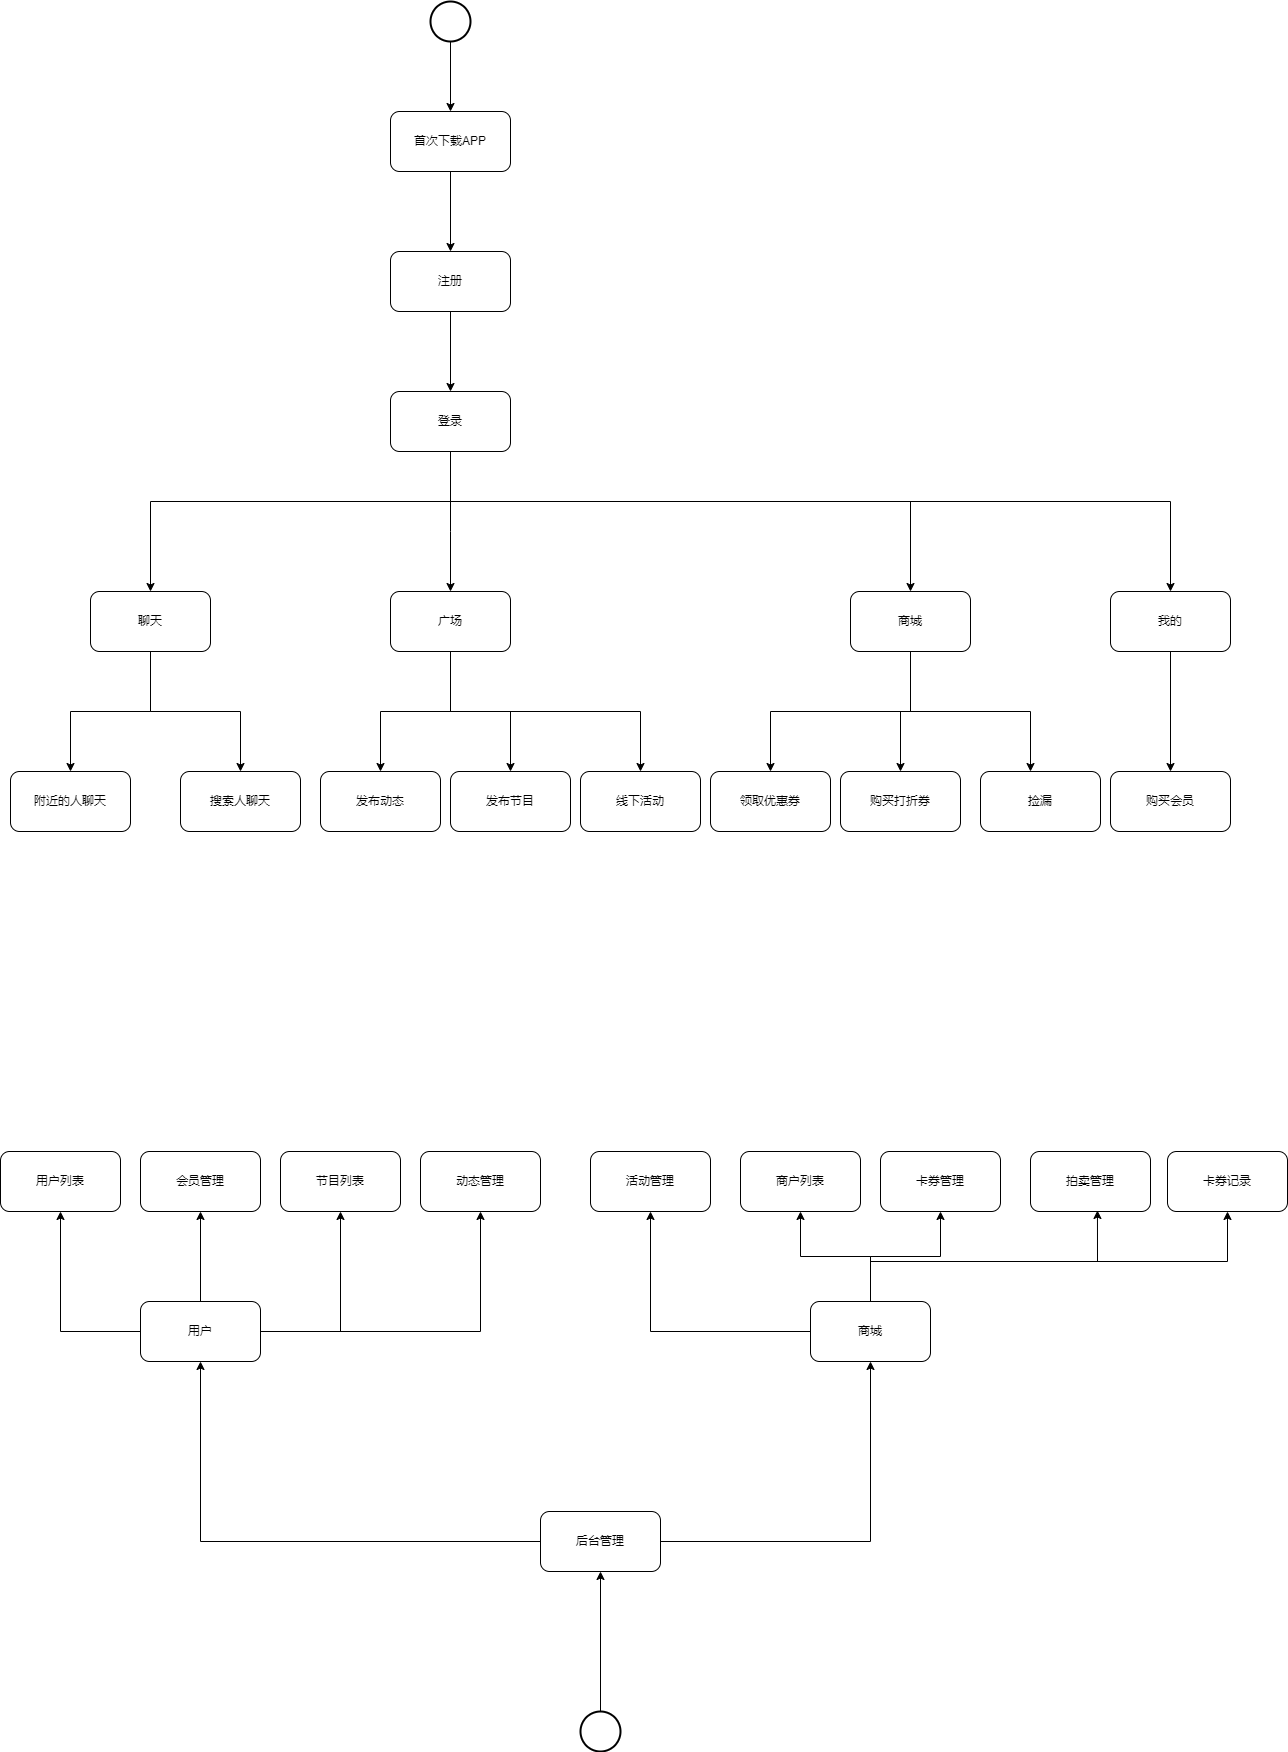

The diagram above was exported from draw.io. Its source (the exported page's mxGraphModel, read from the mxfile embedded in the PNG):
<mxGraphModel dx="2249" dy="786" grid="1" gridSize="10" guides="1" tooltips="1" connect="1" arrows="1" fold="1" page="1" pageScale="1" pageWidth="827" pageHeight="1169" math="0" shadow="0">
  <root>
    <mxCell id="0" />
    <mxCell id="1" parent="0" />
    <mxCell id="sBQr5YSddg26-VqQEdyI-4" value="" style="edgeStyle=orthogonalEdgeStyle;rounded=0;orthogonalLoop=1;jettySize=auto;html=1;" edge="1" parent="1" source="sBQr5YSddg26-VqQEdyI-2" target="sBQr5YSddg26-VqQEdyI-3">
      <mxGeometry relative="1" as="geometry" />
    </mxCell>
    <mxCell id="sBQr5YSddg26-VqQEdyI-2" value="" style="strokeWidth=2;html=1;shape=mxgraph.flowchart.start_2;whiteSpace=wrap;" vertex="1" parent="1">
      <mxGeometry x="90" y="60" width="40" height="40" as="geometry" />
    </mxCell>
    <mxCell id="sBQr5YSddg26-VqQEdyI-7" value="" style="edgeStyle=orthogonalEdgeStyle;rounded=0;orthogonalLoop=1;jettySize=auto;html=1;" edge="1" parent="1" source="sBQr5YSddg26-VqQEdyI-3" target="sBQr5YSddg26-VqQEdyI-6">
      <mxGeometry relative="1" as="geometry" />
    </mxCell>
    <mxCell id="sBQr5YSddg26-VqQEdyI-3" value="首次下载APP" style="rounded=1;whiteSpace=wrap;html=1;" vertex="1" parent="1">
      <mxGeometry x="50" y="170" width="120" height="60" as="geometry" />
    </mxCell>
    <mxCell id="sBQr5YSddg26-VqQEdyI-9" value="" style="edgeStyle=orthogonalEdgeStyle;rounded=0;orthogonalLoop=1;jettySize=auto;html=1;" edge="1" parent="1" source="sBQr5YSddg26-VqQEdyI-6" target="sBQr5YSddg26-VqQEdyI-8">
      <mxGeometry relative="1" as="geometry" />
    </mxCell>
    <mxCell id="sBQr5YSddg26-VqQEdyI-6" value="注册" style="rounded=1;whiteSpace=wrap;html=1;" vertex="1" parent="1">
      <mxGeometry x="50" y="310" width="120" height="60" as="geometry" />
    </mxCell>
    <mxCell id="sBQr5YSddg26-VqQEdyI-16" style="edgeStyle=orthogonalEdgeStyle;rounded=0;orthogonalLoop=1;jettySize=auto;html=1;" edge="1" parent="1" source="sBQr5YSddg26-VqQEdyI-8" target="sBQr5YSddg26-VqQEdyI-14">
      <mxGeometry relative="1" as="geometry">
        <Array as="points">
          <mxPoint x="110" y="590" />
          <mxPoint x="110" y="590" />
        </Array>
      </mxGeometry>
    </mxCell>
    <mxCell id="sBQr5YSddg26-VqQEdyI-17" style="edgeStyle=orthogonalEdgeStyle;rounded=0;orthogonalLoop=1;jettySize=auto;html=1;" edge="1" parent="1" source="sBQr5YSddg26-VqQEdyI-8" target="sBQr5YSddg26-VqQEdyI-15">
      <mxGeometry relative="1" as="geometry">
        <Array as="points">
          <mxPoint x="110" y="560" />
          <mxPoint x="570" y="560" />
        </Array>
      </mxGeometry>
    </mxCell>
    <mxCell id="sBQr5YSddg26-VqQEdyI-26" style="edgeStyle=orthogonalEdgeStyle;rounded=0;orthogonalLoop=1;jettySize=auto;html=1;" edge="1" parent="1" source="sBQr5YSddg26-VqQEdyI-8" target="sBQr5YSddg26-VqQEdyI-25">
      <mxGeometry relative="1" as="geometry">
        <Array as="points">
          <mxPoint x="110" y="560" />
          <mxPoint x="-190" y="560" />
        </Array>
      </mxGeometry>
    </mxCell>
    <mxCell id="sBQr5YSddg26-VqQEdyI-38" style="edgeStyle=orthogonalEdgeStyle;rounded=0;orthogonalLoop=1;jettySize=auto;html=1;entryX=0.5;entryY=0;entryDx=0;entryDy=0;" edge="1" parent="1" source="sBQr5YSddg26-VqQEdyI-8" target="sBQr5YSddg26-VqQEdyI-37">
      <mxGeometry relative="1" as="geometry">
        <Array as="points">
          <mxPoint x="110" y="560" />
          <mxPoint x="830" y="560" />
        </Array>
      </mxGeometry>
    </mxCell>
    <mxCell id="sBQr5YSddg26-VqQEdyI-8" value="登录" style="whiteSpace=wrap;html=1;rounded=1;" vertex="1" parent="1">
      <mxGeometry x="50" y="450" width="120" height="60" as="geometry" />
    </mxCell>
    <mxCell id="sBQr5YSddg26-VqQEdyI-10" value="附近的人聊天" style="whiteSpace=wrap;html=1;rounded=1;" vertex="1" parent="1">
      <mxGeometry x="-330" y="830" width="120" height="60" as="geometry" />
    </mxCell>
    <mxCell id="sBQr5YSddg26-VqQEdyI-12" value="搜索人聊天" style="whiteSpace=wrap;html=1;rounded=1;" vertex="1" parent="1">
      <mxGeometry x="-160" y="830" width="120" height="60" as="geometry" />
    </mxCell>
    <mxCell id="sBQr5YSddg26-VqQEdyI-31" style="edgeStyle=orthogonalEdgeStyle;rounded=0;orthogonalLoop=1;jettySize=auto;html=1;" edge="1" parent="1" source="sBQr5YSddg26-VqQEdyI-14" target="sBQr5YSddg26-VqQEdyI-29">
      <mxGeometry relative="1" as="geometry" />
    </mxCell>
    <mxCell id="sBQr5YSddg26-VqQEdyI-32" style="edgeStyle=orthogonalEdgeStyle;rounded=0;orthogonalLoop=1;jettySize=auto;html=1;entryX=0.5;entryY=0;entryDx=0;entryDy=0;" edge="1" parent="1" source="sBQr5YSddg26-VqQEdyI-14" target="sBQr5YSddg26-VqQEdyI-30">
      <mxGeometry relative="1" as="geometry" />
    </mxCell>
    <mxCell id="sBQr5YSddg26-VqQEdyI-60" style="edgeStyle=orthogonalEdgeStyle;rounded=0;orthogonalLoop=1;jettySize=auto;html=1;entryX=0.5;entryY=0;entryDx=0;entryDy=0;" edge="1" parent="1" source="sBQr5YSddg26-VqQEdyI-14" target="sBQr5YSddg26-VqQEdyI-58">
      <mxGeometry relative="1" as="geometry">
        <Array as="points">
          <mxPoint x="110" y="770" />
          <mxPoint x="300" y="770" />
        </Array>
      </mxGeometry>
    </mxCell>
    <mxCell id="sBQr5YSddg26-VqQEdyI-14" value="广场" style="rounded=1;whiteSpace=wrap;html=1;" vertex="1" parent="1">
      <mxGeometry x="50" y="650" width="120" height="60" as="geometry" />
    </mxCell>
    <mxCell id="sBQr5YSddg26-VqQEdyI-36" style="edgeStyle=orthogonalEdgeStyle;rounded=0;orthogonalLoop=1;jettySize=auto;html=1;" edge="1" parent="1" source="sBQr5YSddg26-VqQEdyI-15" target="sBQr5YSddg26-VqQEdyI-35">
      <mxGeometry relative="1" as="geometry">
        <Array as="points">
          <mxPoint x="570" y="770" />
          <mxPoint x="690" y="770" />
        </Array>
      </mxGeometry>
    </mxCell>
    <mxCell id="sBQr5YSddg26-VqQEdyI-56" style="edgeStyle=orthogonalEdgeStyle;rounded=0;orthogonalLoop=1;jettySize=auto;html=1;" edge="1" parent="1" source="sBQr5YSddg26-VqQEdyI-15" target="sBQr5YSddg26-VqQEdyI-20">
      <mxGeometry relative="1" as="geometry" />
    </mxCell>
    <mxCell id="sBQr5YSddg26-VqQEdyI-57" style="edgeStyle=orthogonalEdgeStyle;rounded=0;orthogonalLoop=1;jettySize=auto;html=1;" edge="1" parent="1" source="sBQr5YSddg26-VqQEdyI-15" target="sBQr5YSddg26-VqQEdyI-19">
      <mxGeometry relative="1" as="geometry">
        <Array as="points">
          <mxPoint x="570" y="770" />
          <mxPoint x="430" y="770" />
        </Array>
      </mxGeometry>
    </mxCell>
    <mxCell id="sBQr5YSddg26-VqQEdyI-15" value="商城" style="rounded=1;whiteSpace=wrap;html=1;" vertex="1" parent="1">
      <mxGeometry x="510" y="650" width="120" height="60" as="geometry" />
    </mxCell>
    <mxCell id="sBQr5YSddg26-VqQEdyI-19" value="领取优惠券" style="rounded=1;whiteSpace=wrap;html=1;" vertex="1" parent="1">
      <mxGeometry x="370" y="830" width="120" height="60" as="geometry" />
    </mxCell>
    <mxCell id="sBQr5YSddg26-VqQEdyI-20" value="购买打折券" style="rounded=1;whiteSpace=wrap;html=1;" vertex="1" parent="1">
      <mxGeometry x="500" y="830" width="120" height="60" as="geometry" />
    </mxCell>
    <mxCell id="sBQr5YSddg26-VqQEdyI-27" style="edgeStyle=orthogonalEdgeStyle;rounded=0;orthogonalLoop=1;jettySize=auto;html=1;entryX=0.5;entryY=0;entryDx=0;entryDy=0;" edge="1" parent="1" source="sBQr5YSddg26-VqQEdyI-25" target="sBQr5YSddg26-VqQEdyI-10">
      <mxGeometry relative="1" as="geometry" />
    </mxCell>
    <mxCell id="sBQr5YSddg26-VqQEdyI-28" style="edgeStyle=orthogonalEdgeStyle;rounded=0;orthogonalLoop=1;jettySize=auto;html=1;entryX=0.5;entryY=0;entryDx=0;entryDy=0;" edge="1" parent="1" source="sBQr5YSddg26-VqQEdyI-25" target="sBQr5YSddg26-VqQEdyI-12">
      <mxGeometry relative="1" as="geometry" />
    </mxCell>
    <mxCell id="sBQr5YSddg26-VqQEdyI-25" value="聊天" style="rounded=1;whiteSpace=wrap;html=1;" vertex="1" parent="1">
      <mxGeometry x="-250" y="650" width="120" height="60" as="geometry" />
    </mxCell>
    <mxCell id="sBQr5YSddg26-VqQEdyI-29" value="发布动态" style="rounded=1;whiteSpace=wrap;html=1;" vertex="1" parent="1">
      <mxGeometry x="-20" y="830" width="120" height="60" as="geometry" />
    </mxCell>
    <mxCell id="sBQr5YSddg26-VqQEdyI-30" value="发布节目" style="rounded=1;whiteSpace=wrap;html=1;" vertex="1" parent="1">
      <mxGeometry x="110" y="830" width="120" height="60" as="geometry" />
    </mxCell>
    <mxCell id="sBQr5YSddg26-VqQEdyI-35" value="捡漏" style="rounded=1;whiteSpace=wrap;html=1;" vertex="1" parent="1">
      <mxGeometry x="640" y="830" width="120" height="60" as="geometry" />
    </mxCell>
    <mxCell id="sBQr5YSddg26-VqQEdyI-40" value="" style="edgeStyle=orthogonalEdgeStyle;rounded=0;orthogonalLoop=1;jettySize=auto;html=1;" edge="1" parent="1" source="sBQr5YSddg26-VqQEdyI-37" target="sBQr5YSddg26-VqQEdyI-39">
      <mxGeometry relative="1" as="geometry" />
    </mxCell>
    <mxCell id="sBQr5YSddg26-VqQEdyI-37" value="我的" style="rounded=1;whiteSpace=wrap;html=1;" vertex="1" parent="1">
      <mxGeometry x="770" y="650" width="120" height="60" as="geometry" />
    </mxCell>
    <mxCell id="sBQr5YSddg26-VqQEdyI-39" value="购买会员" style="rounded=1;whiteSpace=wrap;html=1;" vertex="1" parent="1">
      <mxGeometry x="770" y="830" width="120" height="60" as="geometry" />
    </mxCell>
    <mxCell id="sBQr5YSddg26-VqQEdyI-64" style="edgeStyle=orthogonalEdgeStyle;rounded=0;orthogonalLoop=1;jettySize=auto;html=1;entryX=0.5;entryY=1;entryDx=0;entryDy=0;" edge="1" parent="1" source="sBQr5YSddg26-VqQEdyI-42" target="sBQr5YSddg26-VqQEdyI-61">
      <mxGeometry relative="1" as="geometry" />
    </mxCell>
    <mxCell id="sBQr5YSddg26-VqQEdyI-42" value="" style="strokeWidth=2;html=1;shape=mxgraph.flowchart.start_2;whiteSpace=wrap;" vertex="1" parent="1">
      <mxGeometry x="240" y="1770" width="40" height="40" as="geometry" />
    </mxCell>
    <mxCell id="sBQr5YSddg26-VqQEdyI-43" value="用户列表" style="rounded=1;whiteSpace=wrap;html=1;" vertex="1" parent="1">
      <mxGeometry x="-340" y="1210" width="120" height="60" as="geometry" />
    </mxCell>
    <mxCell id="sBQr5YSddg26-VqQEdyI-46" style="edgeStyle=orthogonalEdgeStyle;rounded=0;orthogonalLoop=1;jettySize=auto;html=1;entryX=0.5;entryY=1;entryDx=0;entryDy=0;" edge="1" parent="1" source="sBQr5YSddg26-VqQEdyI-44" target="sBQr5YSddg26-VqQEdyI-43">
      <mxGeometry relative="1" as="geometry" />
    </mxCell>
    <mxCell id="sBQr5YSddg26-VqQEdyI-70" style="edgeStyle=orthogonalEdgeStyle;rounded=0;orthogonalLoop=1;jettySize=auto;html=1;entryX=0.5;entryY=1;entryDx=0;entryDy=0;" edge="1" parent="1" source="sBQr5YSddg26-VqQEdyI-44" target="sBQr5YSddg26-VqQEdyI-47">
      <mxGeometry relative="1" as="geometry" />
    </mxCell>
    <mxCell id="sBQr5YSddg26-VqQEdyI-71" style="edgeStyle=orthogonalEdgeStyle;rounded=0;orthogonalLoop=1;jettySize=auto;html=1;entryX=0.5;entryY=1;entryDx=0;entryDy=0;" edge="1" parent="1" source="sBQr5YSddg26-VqQEdyI-44" target="sBQr5YSddg26-VqQEdyI-48">
      <mxGeometry relative="1" as="geometry" />
    </mxCell>
    <mxCell id="sBQr5YSddg26-VqQEdyI-72" style="edgeStyle=orthogonalEdgeStyle;rounded=0;orthogonalLoop=1;jettySize=auto;html=1;entryX=0.5;entryY=1;entryDx=0;entryDy=0;" edge="1" parent="1" source="sBQr5YSddg26-VqQEdyI-44" target="sBQr5YSddg26-VqQEdyI-49">
      <mxGeometry relative="1" as="geometry" />
    </mxCell>
    <mxCell id="sBQr5YSddg26-VqQEdyI-44" value="用户" style="rounded=1;whiteSpace=wrap;html=1;" vertex="1" parent="1">
      <mxGeometry x="-200" y="1360" width="120" height="60" as="geometry" />
    </mxCell>
    <mxCell id="sBQr5YSddg26-VqQEdyI-47" value="会员管理" style="rounded=1;whiteSpace=wrap;html=1;" vertex="1" parent="1">
      <mxGeometry x="-200" y="1210" width="120" height="60" as="geometry" />
    </mxCell>
    <mxCell id="sBQr5YSddg26-VqQEdyI-48" value="节目列表" style="rounded=1;whiteSpace=wrap;html=1;" vertex="1" parent="1">
      <mxGeometry x="-60" y="1210" width="120" height="60" as="geometry" />
    </mxCell>
    <mxCell id="sBQr5YSddg26-VqQEdyI-49" value="动态管理" style="rounded=1;whiteSpace=wrap;html=1;" vertex="1" parent="1">
      <mxGeometry x="80" y="1210" width="120" height="60" as="geometry" />
    </mxCell>
    <mxCell id="sBQr5YSddg26-VqQEdyI-65" style="edgeStyle=orthogonalEdgeStyle;rounded=0;orthogonalLoop=1;jettySize=auto;html=1;entryX=0.5;entryY=1;entryDx=0;entryDy=0;" edge="1" parent="1" source="sBQr5YSddg26-VqQEdyI-50" target="sBQr5YSddg26-VqQEdyI-55">
      <mxGeometry relative="1" as="geometry" />
    </mxCell>
    <mxCell id="sBQr5YSddg26-VqQEdyI-66" style="edgeStyle=orthogonalEdgeStyle;rounded=0;orthogonalLoop=1;jettySize=auto;html=1;entryX=0.5;entryY=1;entryDx=0;entryDy=0;" edge="1" parent="1" source="sBQr5YSddg26-VqQEdyI-50" target="sBQr5YSddg26-VqQEdyI-51">
      <mxGeometry relative="1" as="geometry" />
    </mxCell>
    <mxCell id="sBQr5YSddg26-VqQEdyI-67" style="edgeStyle=orthogonalEdgeStyle;rounded=0;orthogonalLoop=1;jettySize=auto;html=1;entryX=0.5;entryY=1;entryDx=0;entryDy=0;" edge="1" parent="1" source="sBQr5YSddg26-VqQEdyI-50" target="sBQr5YSddg26-VqQEdyI-52">
      <mxGeometry relative="1" as="geometry" />
    </mxCell>
    <mxCell id="sBQr5YSddg26-VqQEdyI-68" style="edgeStyle=orthogonalEdgeStyle;rounded=0;orthogonalLoop=1;jettySize=auto;html=1;entryX=0.558;entryY=0.983;entryDx=0;entryDy=0;entryPerimeter=0;" edge="1" parent="1" source="sBQr5YSddg26-VqQEdyI-50" target="sBQr5YSddg26-VqQEdyI-53">
      <mxGeometry relative="1" as="geometry">
        <Array as="points">
          <mxPoint x="530" y="1320" />
          <mxPoint x="757" y="1320" />
        </Array>
      </mxGeometry>
    </mxCell>
    <mxCell id="sBQr5YSddg26-VqQEdyI-69" style="edgeStyle=orthogonalEdgeStyle;rounded=0;orthogonalLoop=1;jettySize=auto;html=1;entryX=0.5;entryY=1;entryDx=0;entryDy=0;" edge="1" parent="1" source="sBQr5YSddg26-VqQEdyI-50" target="sBQr5YSddg26-VqQEdyI-54">
      <mxGeometry relative="1" as="geometry">
        <Array as="points">
          <mxPoint x="530" y="1320" />
          <mxPoint x="887" y="1320" />
        </Array>
      </mxGeometry>
    </mxCell>
    <mxCell id="sBQr5YSddg26-VqQEdyI-50" value="商城" style="rounded=1;whiteSpace=wrap;html=1;" vertex="1" parent="1">
      <mxGeometry x="470" y="1360" width="120" height="60" as="geometry" />
    </mxCell>
    <mxCell id="sBQr5YSddg26-VqQEdyI-51" value="商户列表" style="rounded=1;whiteSpace=wrap;html=1;" vertex="1" parent="1">
      <mxGeometry x="400" y="1210" width="120" height="60" as="geometry" />
    </mxCell>
    <mxCell id="sBQr5YSddg26-VqQEdyI-52" value="卡券管理" style="rounded=1;whiteSpace=wrap;html=1;" vertex="1" parent="1">
      <mxGeometry x="540" y="1210" width="120" height="60" as="geometry" />
    </mxCell>
    <mxCell id="sBQr5YSddg26-VqQEdyI-53" value="拍卖管理" style="rounded=1;whiteSpace=wrap;html=1;" vertex="1" parent="1">
      <mxGeometry x="690" y="1210" width="120" height="60" as="geometry" />
    </mxCell>
    <mxCell id="sBQr5YSddg26-VqQEdyI-54" value="卡券记录" style="rounded=1;whiteSpace=wrap;html=1;" vertex="1" parent="1">
      <mxGeometry x="827" y="1210" width="120" height="60" as="geometry" />
    </mxCell>
    <mxCell id="sBQr5YSddg26-VqQEdyI-55" value="活动管理" style="rounded=1;whiteSpace=wrap;html=1;" vertex="1" parent="1">
      <mxGeometry x="250" y="1210" width="120" height="60" as="geometry" />
    </mxCell>
    <mxCell id="sBQr5YSddg26-VqQEdyI-58" value="线下活动" style="rounded=1;whiteSpace=wrap;html=1;" vertex="1" parent="1">
      <mxGeometry x="240" y="830" width="120" height="60" as="geometry" />
    </mxCell>
    <mxCell id="sBQr5YSddg26-VqQEdyI-62" style="edgeStyle=orthogonalEdgeStyle;rounded=0;orthogonalLoop=1;jettySize=auto;html=1;entryX=0.5;entryY=1;entryDx=0;entryDy=0;" edge="1" parent="1" source="sBQr5YSddg26-VqQEdyI-61" target="sBQr5YSddg26-VqQEdyI-44">
      <mxGeometry relative="1" as="geometry" />
    </mxCell>
    <mxCell id="sBQr5YSddg26-VqQEdyI-63" style="edgeStyle=orthogonalEdgeStyle;rounded=0;orthogonalLoop=1;jettySize=auto;html=1;" edge="1" parent="1" source="sBQr5YSddg26-VqQEdyI-61" target="sBQr5YSddg26-VqQEdyI-50">
      <mxGeometry relative="1" as="geometry">
        <mxPoint x="530" y="1430" as="targetPoint" />
      </mxGeometry>
    </mxCell>
    <mxCell id="sBQr5YSddg26-VqQEdyI-61" value="后台管理" style="rounded=1;whiteSpace=wrap;html=1;" vertex="1" parent="1">
      <mxGeometry x="200" y="1570" width="120" height="60" as="geometry" />
    </mxCell>
  </root>
</mxGraphModel>